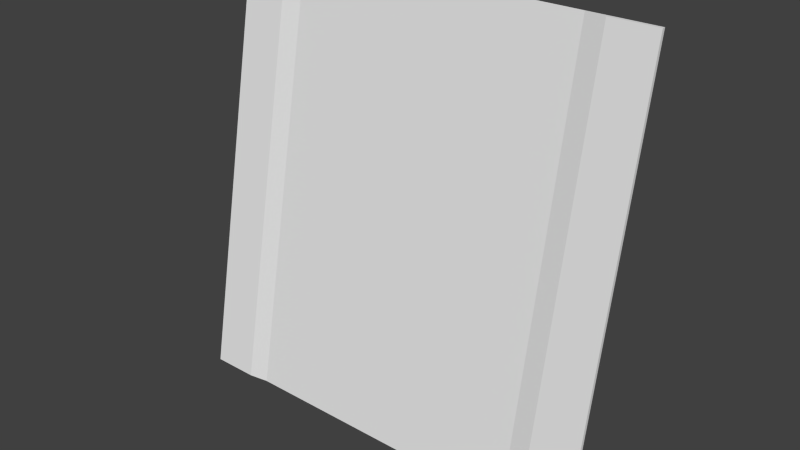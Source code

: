 # Source: med1_9d_ofs48_90.blend  (saved by Blender 2.76.0; exported with 4.5.12 LTS)
import bpy
from mathutils import Matrix  # noqa: F401  (used for matrix-valued properties, if any)

bpy.ops.wm.read_factory_settings(use_empty=True)
scene = bpy.context.scene
scene.name = 'Scene'

# ---- collections
col_collection_1 = bpy.data.collections.new('Collection 1'); scene.collection.children.link(col_collection_1)

# ---- materials (node trees are filled in below, after node groups)
mat_med1_9d = bpy.data.materials.new('med1_9d')
mat_med1_9d.alpha_threshold = 0.0
mat_med1_9d.use_transparent_shadow = False
mat_med1_9d.roughness = 0.5
mat_med1_9d.specular_intensity = 0.0

# ---- material node trees

# ---- world
world_world = bpy.data.worlds.new('World'); scene.world = world_world
world_world.color = (0.05088, 0.05088, 0.05088)
world_world.use_sun_shadow = False
world_world.sun_shadow_jitter_overblur = 0.0
world_world.cycles.sampling_method = 'MANUAL'
world_world.cycles.sample_map_resolution = 256

# ---- meshes
me_med1_9d = bpy.data.meshes.new('med1_9d')
me_med1_9d.from_pydata([(-1.28, 1.74, 1.28), (-1.28, 1.26, -1.28), (1.28, 1.74, 1.28), (1.28, 1.26, -1.28), (0.8794, 1.76, 1.28), (0.8794, 1.28, -1.28), (-0.88, 1.76, 1.28), (-0.88, 1.28, -1.28), (1.001, 1.26, -1.28), (1.001, 1.74, 1.28), (-1.0, 1.74, 1.28), (-1.0, 1.26, -1.28), (-1.28, 1.76, 1.28), (-1.28, 1.28, -1.28), (1.28, 1.76, 1.28), (1.28, 1.28, -1.28)], [], [(8, 3, 2), (7, 5, 4), (10, 11, 7), (5, 8, 9), (1, 11, 10), (2, 3, 15), (0, 12, 13), (11, 1, 13), (8, 5, 15), (9, 2, 14), (10, 6, 12), (9, 8, 2), (6, 7, 4), (6, 10, 7), (4, 5, 9), (0, 1, 10), (14, 2, 15), (1, 0, 13), (7, 11, 13), (3, 8, 15), (4, 9, 14), (0, 10, 12)])
_uv = me_med1_9d.uv_layers.new(name='UVMap')
_uv.uv.foreach_set('vector', [1.0, 0.8909, 1.0, 1.0, 0.0, 1.0, 1.0, 0.1563, 1.0, 0.8435, 0.0, 0.8435, 0.0, 0.1094, 1.0, 0.1094, 1.0, 0.1563, 1.0, 0.8435, 1.0, 0.8909, 0.0, 0.8909, 1.0, 0.0, 1.0, 0.1094, 0.0, 0.1094, 0.0, 1.0, 1.0, 1.0, 1.0, 1.0, 0.0, 0.0, 0.0, 0.0, 1.0, 0.0, 1.0, 0.1094, 1.0, 0.0, 1.0, 0.0, 1.0, 0.8909, 1.0, 0.8435, 1.0, 1.0, 0.0, 0.8909, 0.0, 1.0, 0.0, 1.0, 0.0, 0.1094, 0.0, 0.1563, 0.0, 0.0, 0.0, 0.8909, 1.0, 0.8909, 0.0, 1.0, 0.0, 0.1563, 1.0, 0.1563, 0.0, 0.8435, 0.0, 0.1563, 0.0, 0.1094, 1.0, 0.1563, 0.0, 0.8435, 1.0, 0.8435, 0.0, 0.8909, 0.0, 0.0, 1.0, 0.0, 0.0, 0.1094, 0.0, 1.0, 0.0, 1.0, 1.0, 1.0, 1.0, 0.0, 0.0, 0.0, 1.0, 0.0, 1.0, 0.1563, 1.0, 0.1094, 1.0, 0.0, 1.0, 1.0, 1.0, 0.8909, 1.0, 1.0, 0.0, 0.8435, 0.0, 0.8909, 0.0, 1.0, 0.0, 0.0, 0.0, 0.1094, 0.0, 0.0])
me_med1_9d.materials.append(mat_med1_9d)
me_med1_9d.use_remesh_preserve_volume = False
me_med1_9d.use_remesh_preserve_attributes = False
me_med1_9d.use_mirror_vertex_groups = False
me_med1_9d.update()

# ---- objects
ob_med1_9d_mesh_ofs48_90 = bpy.data.objects.new('med1_9d_mesh_ofs48_90', me_med1_9d)

# ---- transforms, parenting, visibility, modifiers, constraints
ob_med1_9d_mesh_ofs48_90.location = (0.0, 0.0, 0.0)
ob_med1_9d_mesh_ofs48_90.lineart.crease_threshold = 0.0

# ---- collection membership
col_collection_1.objects.link(ob_med1_9d_mesh_ofs48_90)

# ---- scene / render settings (as saved in the file)
scene.frame_start = 1; scene.frame_end = 2; scene.frame_set(1)
scene.render.engine = 'BLENDER_EEVEE_NEXT'
scene.render.resolution_percentage = 50
scene.render.dither_intensity = 0.0
scene.cycles.use_denoising = False
scene.cycles.samples = 10
scene.cycles.sampling_pattern = 'TABULATED_SOBOL'
scene.cycles.light_sampling_threshold = 0.0
scene.cycles.use_adaptive_sampling = False
scene.cycles.use_light_tree = False
scene.cycles.blur_glossy = 0.0
scene.cycles.pixel_filter_type = 'GAUSSIAN'
scene.cycles.sample_clamp_indirect = 0.0
scene.view_settings.view_transform = 'Standard'
bpy.context.view_layer.update()

# ---- added for rendering (the .blend has no active camera and no usable light): camera, sun
cam_auto = bpy.data.cameras.new('AutoCamera')
cam_auto.lens = 50.0
cam_auto.sensor_width = 36.0
cam_auto.clip_end = 1000.0
ob_auto_camera = bpy.data.objects.new('AutoCamera', cam_auto)
scene.collection.objects.link(ob_auto_camera)
ob_auto_camera.location = (3.38144, -2.54776, 2.7052)
ob_auto_camera.rotation_euler = (1.09748, -7.21219e-08, 0.694738)
scene.camera = ob_auto_camera
light_auto_sun = bpy.data.lights.new('AutoSun', 'SUN')
light_auto_sun.energy = 3.0
light_auto_sun.angle = 0.0523599
ob_auto_sun = bpy.data.objects.new('AutoSun', light_auto_sun)
scene.collection.objects.link(ob_auto_sun)
ob_auto_sun.rotation_euler = (0.872665, 0.174533, 0.523599)
bpy.context.view_layer.update()
